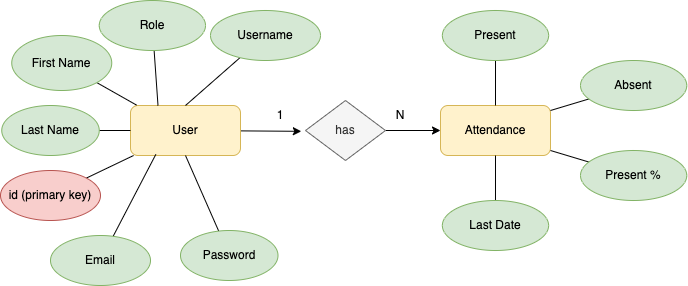

The diagram above was exported from draw.io. Its source (the exported page's mxGraphModel, read from the mxfile embedded in the PNG):
<mxGraphModel dx="1141" dy="615" grid="1" gridSize="10" guides="1" tooltips="1" connect="1" arrows="1" fold="1" page="1" pageScale="1" pageWidth="850" pageHeight="1100" math="0" shadow="0" extFonts="Permanent Marker^https://fonts.googleapis.com/css?family=Permanent+Marker">
  <root>
    <mxCell id="0" />
    <mxCell id="1" parent="0" />
    <mxCell id="Rs5vCFd92loanBX00ZnB-22" style="edgeStyle=none;rounded=0;orthogonalLoop=1;jettySize=auto;html=1;entryX=0;entryY=0.5;entryDx=0;entryDy=0;endArrow=classic;endFill=1;" edge="1" parent="1" source="Rs5vCFd92loanBX00ZnB-1" target="Rs5vCFd92loanBX00ZnB-21">
      <mxGeometry relative="1" as="geometry" />
    </mxCell>
    <mxCell id="Rs5vCFd92loanBX00ZnB-1" value="has" style="rhombus;whiteSpace=wrap;html=1;fillColor=#f5f5f5;fontColor=#333333;strokeColor=#666666;" vertex="1" parent="1">
      <mxGeometry x="385" y="390" width="80" height="60" as="geometry" />
    </mxCell>
    <mxCell id="Rs5vCFd92loanBX00ZnB-19" style="edgeStyle=none;rounded=0;orthogonalLoop=1;jettySize=auto;html=1;endArrow=classic;endFill=1;entryX=0.847;entryY=1.027;entryDx=0;entryDy=0;entryPerimeter=0;" edge="1" parent="1" source="Rs5vCFd92loanBX00ZnB-2" target="Rs5vCFd92loanBX00ZnB-20">
      <mxGeometry relative="1" as="geometry">
        <mxPoint x="400" y="420" as="targetPoint" />
      </mxGeometry>
    </mxCell>
    <mxCell id="Rs5vCFd92loanBX00ZnB-2" value="User" style="rounded=1;whiteSpace=wrap;html=1;fillColor=#fff2cc;strokeColor=#d6b656;" vertex="1" parent="1">
      <mxGeometry x="210" y="395" width="110" height="50" as="geometry" />
    </mxCell>
    <mxCell id="Rs5vCFd92loanBX00ZnB-10" style="edgeStyle=orthogonalEdgeStyle;rounded=0;orthogonalLoop=1;jettySize=auto;html=1;entryX=0.5;entryY=0;entryDx=0;entryDy=0;strokeColor=none;" edge="1" parent="1" source="Rs5vCFd92loanBX00ZnB-3" target="Rs5vCFd92loanBX00ZnB-2">
      <mxGeometry relative="1" as="geometry" />
    </mxCell>
    <mxCell id="Rs5vCFd92loanBX00ZnB-13" style="rounded=0;orthogonalLoop=1;jettySize=auto;html=1;entryX=0.5;entryY=0;entryDx=0;entryDy=0;endArrow=none;endFill=0;" edge="1" parent="1" source="Rs5vCFd92loanBX00ZnB-3" target="Rs5vCFd92loanBX00ZnB-2">
      <mxGeometry relative="1" as="geometry" />
    </mxCell>
    <mxCell id="Rs5vCFd92loanBX00ZnB-3" value="Username" style="ellipse;whiteSpace=wrap;html=1;fillColor=#d5e8d4;strokeColor=#82b366;" vertex="1" parent="1">
      <mxGeometry x="290" y="300" width="110" height="50" as="geometry" />
    </mxCell>
    <mxCell id="Rs5vCFd92loanBX00ZnB-14" style="rounded=0;orthogonalLoop=1;jettySize=auto;html=1;entryX=0.055;entryY=-0.008;entryDx=0;entryDy=0;endArrow=none;endFill=0;entryPerimeter=0;" edge="1" parent="1" source="Rs5vCFd92loanBX00ZnB-5" target="Rs5vCFd92loanBX00ZnB-2">
      <mxGeometry relative="1" as="geometry" />
    </mxCell>
    <mxCell id="Rs5vCFd92loanBX00ZnB-5" value="First Name" style="ellipse;whiteSpace=wrap;html=1;fillColor=#d5e8d4;strokeColor=#82b366;" vertex="1" parent="1">
      <mxGeometry x="91.25" y="325" width="100" height="55" as="geometry" />
    </mxCell>
    <mxCell id="Rs5vCFd92loanBX00ZnB-17" style="rounded=0;orthogonalLoop=1;jettySize=auto;html=1;endArrow=none;endFill=0;entryX=0;entryY=0.5;entryDx=0;entryDy=0;" edge="1" parent="1" source="Rs5vCFd92loanBX00ZnB-6" target="Rs5vCFd92loanBX00ZnB-2">
      <mxGeometry relative="1" as="geometry">
        <mxPoint x="220" y="450" as="targetPoint" />
      </mxGeometry>
    </mxCell>
    <mxCell id="Rs5vCFd92loanBX00ZnB-6" value="Last Name" style="ellipse;whiteSpace=wrap;html=1;fillColor=#d5e8d4;strokeColor=#82b366;" vertex="1" parent="1">
      <mxGeometry x="81.25" y="395" width="97.5" height="50" as="geometry" />
    </mxCell>
    <mxCell id="Rs5vCFd92loanBX00ZnB-18" style="rounded=0;orthogonalLoop=1;jettySize=auto;html=1;entryX=0.5;entryY=1;entryDx=0;entryDy=0;endArrow=none;endFill=0;" edge="1" parent="1" source="Rs5vCFd92loanBX00ZnB-7" target="Rs5vCFd92loanBX00ZnB-2">
      <mxGeometry relative="1" as="geometry" />
    </mxCell>
    <mxCell id="Rs5vCFd92loanBX00ZnB-7" value="Password" style="ellipse;whiteSpace=wrap;html=1;fillColor=#d5e8d4;strokeColor=#82b366;" vertex="1" parent="1">
      <mxGeometry x="260" y="520" width="97.5" height="50" as="geometry" />
    </mxCell>
    <mxCell id="Rs5vCFd92loanBX00ZnB-16" style="rounded=0;orthogonalLoop=1;jettySize=auto;html=1;endArrow=none;endFill=0;" edge="1" parent="1" source="Rs5vCFd92loanBX00ZnB-8" target="Rs5vCFd92loanBX00ZnB-2">
      <mxGeometry relative="1" as="geometry">
        <mxPoint x="220" y="450" as="targetPoint" />
      </mxGeometry>
    </mxCell>
    <mxCell id="Rs5vCFd92loanBX00ZnB-8" value="id (primary key)" style="ellipse;whiteSpace=wrap;html=1;fillColor=#f8cecc;strokeColor=#b85450;" vertex="1" parent="1">
      <mxGeometry x="80" y="460" width="100" height="50" as="geometry" />
    </mxCell>
    <mxCell id="Rs5vCFd92loanBX00ZnB-15" style="rounded=0;orthogonalLoop=1;jettySize=auto;html=1;entryX=0.23;entryY=0.979;entryDx=0;entryDy=0;endArrow=none;endFill=0;entryPerimeter=0;" edge="1" parent="1" source="Rs5vCFd92loanBX00ZnB-9" target="Rs5vCFd92loanBX00ZnB-2">
      <mxGeometry relative="1" as="geometry" />
    </mxCell>
    <mxCell id="Rs5vCFd92loanBX00ZnB-9" value="Email" style="ellipse;whiteSpace=wrap;html=1;fillColor=#d5e8d4;strokeColor=#82b366;" vertex="1" parent="1">
      <mxGeometry x="130" y="525" width="100" height="50" as="geometry" />
    </mxCell>
    <mxCell id="Rs5vCFd92loanBX00ZnB-20" value="1" style="text;html=1;strokeColor=none;fillColor=none;align=center;verticalAlign=middle;whiteSpace=wrap;rounded=0;" vertex="1" parent="1">
      <mxGeometry x="330" y="390" width="60" height="30" as="geometry" />
    </mxCell>
    <mxCell id="Rs5vCFd92loanBX00ZnB-21" value="Attendance" style="rounded=1;whiteSpace=wrap;html=1;fillColor=#fff2cc;strokeColor=#d6b656;" vertex="1" parent="1">
      <mxGeometry x="520" y="395" width="110" height="50" as="geometry" />
    </mxCell>
    <mxCell id="Rs5vCFd92loanBX00ZnB-24" style="edgeStyle=none;rounded=0;orthogonalLoop=1;jettySize=auto;html=1;entryX=0.25;entryY=0;entryDx=0;entryDy=0;endArrow=none;endFill=0;" edge="1" parent="1" source="Rs5vCFd92loanBX00ZnB-23" target="Rs5vCFd92loanBX00ZnB-2">
      <mxGeometry relative="1" as="geometry" />
    </mxCell>
    <mxCell id="Rs5vCFd92loanBX00ZnB-23" value="Role" style="ellipse;whiteSpace=wrap;html=1;fillColor=#d5e8d4;strokeColor=#82b366;" vertex="1" parent="1">
      <mxGeometry x="178.75" y="290" width="106.25" height="50" as="geometry" />
    </mxCell>
    <mxCell id="Rs5vCFd92loanBX00ZnB-25" value="N" style="text;html=1;strokeColor=none;fillColor=none;align=center;verticalAlign=middle;whiteSpace=wrap;rounded=0;" vertex="1" parent="1">
      <mxGeometry x="450" y="390" width="60" height="30" as="geometry" />
    </mxCell>
    <mxCell id="Rs5vCFd92loanBX00ZnB-30" style="edgeStyle=none;rounded=0;orthogonalLoop=1;jettySize=auto;html=1;entryX=0.5;entryY=0;entryDx=0;entryDy=0;endArrow=none;endFill=0;" edge="1" parent="1" source="Rs5vCFd92loanBX00ZnB-26" target="Rs5vCFd92loanBX00ZnB-21">
      <mxGeometry relative="1" as="geometry" />
    </mxCell>
    <mxCell id="Rs5vCFd92loanBX00ZnB-26" value="Present" style="ellipse;whiteSpace=wrap;html=1;fillColor=#d5e8d4;strokeColor=#82b366;" vertex="1" parent="1">
      <mxGeometry x="521.88" y="300" width="106.25" height="50" as="geometry" />
    </mxCell>
    <mxCell id="Rs5vCFd92loanBX00ZnB-31" style="edgeStyle=none;rounded=0;orthogonalLoop=1;jettySize=auto;html=1;endArrow=none;endFill=0;" edge="1" parent="1" source="Rs5vCFd92loanBX00ZnB-27">
      <mxGeometry relative="1" as="geometry">
        <mxPoint x="630.0000000000002" y="400" as="targetPoint" />
      </mxGeometry>
    </mxCell>
    <mxCell id="Rs5vCFd92loanBX00ZnB-27" value="Absent" style="ellipse;whiteSpace=wrap;html=1;fillColor=#d5e8d4;strokeColor=#82b366;" vertex="1" parent="1">
      <mxGeometry x="660" y="350" width="106.25" height="50" as="geometry" />
    </mxCell>
    <mxCell id="Rs5vCFd92loanBX00ZnB-32" style="edgeStyle=none;rounded=0;orthogonalLoop=1;jettySize=auto;html=1;endArrow=none;endFill=0;" edge="1" parent="1" source="Rs5vCFd92loanBX00ZnB-28">
      <mxGeometry relative="1" as="geometry">
        <mxPoint x="630.0000000000002" y="440" as="targetPoint" />
      </mxGeometry>
    </mxCell>
    <mxCell id="Rs5vCFd92loanBX00ZnB-28" value="Present %" style="ellipse;whiteSpace=wrap;html=1;fillColor=#d5e8d4;strokeColor=#82b366;" vertex="1" parent="1">
      <mxGeometry x="660" y="440" width="106.25" height="50" as="geometry" />
    </mxCell>
    <mxCell id="Rs5vCFd92loanBX00ZnB-33" style="edgeStyle=none;rounded=0;orthogonalLoop=1;jettySize=auto;html=1;entryX=0.5;entryY=1;entryDx=0;entryDy=0;endArrow=none;endFill=0;" edge="1" parent="1" source="Rs5vCFd92loanBX00ZnB-29" target="Rs5vCFd92loanBX00ZnB-21">
      <mxGeometry relative="1" as="geometry" />
    </mxCell>
    <mxCell id="Rs5vCFd92loanBX00ZnB-29" value="Last Date" style="ellipse;whiteSpace=wrap;html=1;fillColor=#d5e8d4;strokeColor=#82b366;" vertex="1" parent="1">
      <mxGeometry x="521.87" y="490" width="106.25" height="50" as="geometry" />
    </mxCell>
  </root>
</mxGraphModel>